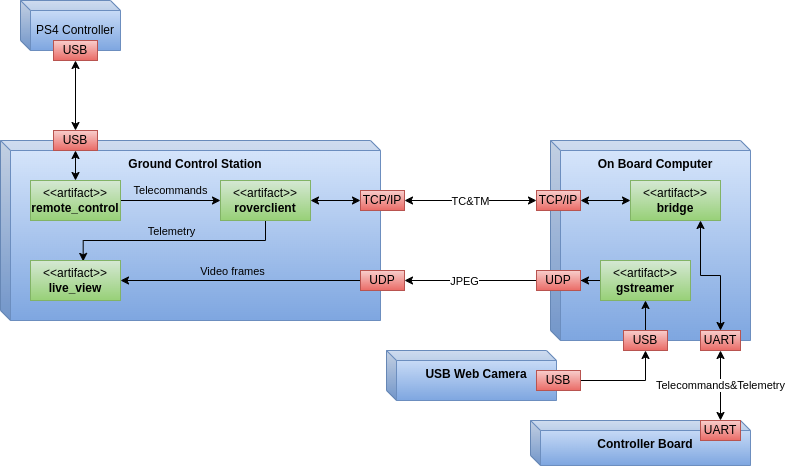

The diagram above was exported from draw.io. Its source (the exported page's mxGraphModel, read from the mxfile embedded in the PNG):
<mxGraphModel dx="2002" dy="803" grid="1" gridSize="10" guides="1" tooltips="1" connect="1" arrows="1" fold="1" page="1" pageScale="1" pageWidth="827" pageHeight="1169" math="0" shadow="0">
  <root>
    <mxCell id="0" />
    <mxCell id="1" parent="0" />
    <mxCell id="9LN9JRDdhfgggQ-dDZQ4-1" value="&lt;b&gt;On Board Computer&lt;/b&gt;" style="shape=cube;whiteSpace=wrap;html=1;boundedLbl=1;backgroundOutline=1;darkOpacity=0.05;darkOpacity2=0.1;size=10;verticalAlign=top;fillColor=#dae8fc;gradientColor=#7ea6e0;strokeColor=#6c8ebf;" parent="1" vertex="1">
      <mxGeometry x="550" y="240" width="200" height="200" as="geometry" />
    </mxCell>
    <mxCell id="9LN9JRDdhfgggQ-dDZQ4-47" style="edgeStyle=orthogonalEdgeStyle;rounded=0;orthogonalLoop=1;jettySize=auto;html=1;entryX=1;entryY=0.5;entryDx=0;entryDy=0;" parent="1" source="9LN9JRDdhfgggQ-dDZQ4-2" target="9LN9JRDdhfgggQ-dDZQ4-21" edge="1">
      <mxGeometry relative="1" as="geometry" />
    </mxCell>
    <mxCell id="9LN9JRDdhfgggQ-dDZQ4-2" value="&amp;lt;&amp;lt;artifact&amp;gt;&amp;gt;&lt;br&gt;&lt;b&gt;gstreamer&lt;/b&gt;" style="html=1;align=center;verticalAlign=middle;dashed=0;whiteSpace=wrap;fillColor=#d5e8d4;gradientColor=#97d077;strokeColor=#82b366;" parent="1" vertex="1">
      <mxGeometry x="600" y="360" width="90" height="40" as="geometry" />
    </mxCell>
    <mxCell id="9LN9JRDdhfgggQ-dDZQ4-8" style="edgeStyle=orthogonalEdgeStyle;rounded=0;orthogonalLoop=1;jettySize=auto;html=1;startArrow=classic;startFill=1;" parent="1" source="9LN9JRDdhfgggQ-dDZQ4-3" target="9LN9JRDdhfgggQ-dDZQ4-7" edge="1">
      <mxGeometry relative="1" as="geometry">
        <mxPoint x="720" y="300" as="targetPoint" />
        <Array as="points">
          <mxPoint x="700" y="375" />
          <mxPoint x="720" y="375" />
        </Array>
      </mxGeometry>
    </mxCell>
    <mxCell id="9LN9JRDdhfgggQ-dDZQ4-46" style="edgeStyle=orthogonalEdgeStyle;rounded=0;orthogonalLoop=1;jettySize=auto;html=1;entryX=1;entryY=0.5;entryDx=0;entryDy=0;startArrow=classic;startFill=1;" parent="1" source="9LN9JRDdhfgggQ-dDZQ4-3" target="9LN9JRDdhfgggQ-dDZQ4-17" edge="1">
      <mxGeometry relative="1" as="geometry" />
    </mxCell>
    <mxCell id="9LN9JRDdhfgggQ-dDZQ4-3" value="&amp;lt;&amp;lt;artifact&amp;gt;&amp;gt;&lt;br&gt;&lt;b&gt;bridge&lt;/b&gt;" style="html=1;align=center;verticalAlign=middle;dashed=0;whiteSpace=wrap;fillColor=#d5e8d4;gradientColor=#97d077;strokeColor=#82b366;" parent="1" vertex="1">
      <mxGeometry x="630" y="280" width="90" height="40" as="geometry" />
    </mxCell>
    <mxCell id="9LN9JRDdhfgggQ-dDZQ4-5" value="Controller Board" style="shape=cube;whiteSpace=wrap;html=1;boundedLbl=1;backgroundOutline=1;darkOpacity=0.05;darkOpacity2=0.1;size=10;fontStyle=1;verticalAlign=top;fillColor=#dae8fc;gradientColor=#7ea6e0;strokeColor=#6c8ebf;" parent="1" vertex="1">
      <mxGeometry x="530" y="520" width="220" height="45" as="geometry" />
    </mxCell>
    <mxCell id="9LN9JRDdhfgggQ-dDZQ4-38" value="Telecommands&amp;amp;Telemetry" style="edgeStyle=orthogonalEdgeStyle;rounded=0;orthogonalLoop=1;jettySize=auto;html=1;exitX=0.5;exitY=0;exitDx=0;exitDy=0;entryX=0.5;entryY=1;entryDx=0;entryDy=0;startArrow=classic;startFill=1;" parent="1" source="9LN9JRDdhfgggQ-dDZQ4-6" target="9LN9JRDdhfgggQ-dDZQ4-7" edge="1">
      <mxGeometry relative="1" as="geometry">
        <mxPoint x="790" y="420" as="targetPoint" />
      </mxGeometry>
    </mxCell>
    <mxCell id="9LN9JRDdhfgggQ-dDZQ4-6" value="UART" style="rounded=0;whiteSpace=wrap;html=1;fillColor=#f8cecc;gradientColor=#ea6b66;strokeColor=#b85450;" parent="1" vertex="1">
      <mxGeometry x="700" y="520" width="40" height="20" as="geometry" />
    </mxCell>
    <mxCell id="9LN9JRDdhfgggQ-dDZQ4-7" value="UART" style="rounded=0;whiteSpace=wrap;html=1;fillColor=#f8cecc;gradientColor=#ea6b66;strokeColor=#b85450;" parent="1" vertex="1">
      <mxGeometry x="700" y="430" width="40" height="20" as="geometry" />
    </mxCell>
    <mxCell id="9LN9JRDdhfgggQ-dDZQ4-12" value="Ground Control Station" style="shape=cube;whiteSpace=wrap;html=1;boundedLbl=1;backgroundOutline=1;darkOpacity=0.05;darkOpacity2=0.1;size=10;fontStyle=1;verticalAlign=top;fillColor=#dae8fc;gradientColor=#7ea6e0;strokeColor=#6c8ebf;" parent="1" vertex="1">
      <mxGeometry y="240" width="380" height="180" as="geometry" />
    </mxCell>
    <mxCell id="9LN9JRDdhfgggQ-dDZQ4-27" style="edgeStyle=orthogonalEdgeStyle;rounded=0;orthogonalLoop=1;jettySize=auto;html=1;endArrow=classic;endFill=1;startArrow=classic;startFill=1;" parent="1" source="9LN9JRDdhfgggQ-dDZQ4-13" target="9LN9JRDdhfgggQ-dDZQ4-18" edge="1">
      <mxGeometry relative="1" as="geometry" />
    </mxCell>
    <mxCell id="9LN9JRDdhfgggQ-dDZQ4-29" style="edgeStyle=orthogonalEdgeStyle;rounded=0;orthogonalLoop=1;jettySize=auto;html=1;entryX=0.585;entryY=0.023;entryDx=0;entryDy=0;entryPerimeter=0;exitX=0.5;exitY=1;exitDx=0;exitDy=0;" parent="1" source="9LN9JRDdhfgggQ-dDZQ4-13" target="9LN9JRDdhfgggQ-dDZQ4-15" edge="1">
      <mxGeometry relative="1" as="geometry" />
    </mxCell>
    <mxCell id="9LN9JRDdhfgggQ-dDZQ4-37" value="Telemetry" style="edgeLabel;html=1;align=center;verticalAlign=middle;resizable=0;points=[];labelBackgroundColor=none;" parent="9LN9JRDdhfgggQ-dDZQ4-29" connectable="0" vertex="1">
      <mxGeometry x="0.1473" y="-2" relative="1" as="geometry">
        <mxPoint x="13" y="-8" as="offset" />
      </mxGeometry>
    </mxCell>
    <mxCell id="9LN9JRDdhfgggQ-dDZQ4-13" value="&amp;lt;&amp;lt;artifact&amp;gt;&amp;gt;&lt;br&gt;&lt;b&gt;roverclient&lt;/b&gt;" style="html=1;align=center;verticalAlign=middle;dashed=0;whiteSpace=wrap;fillColor=#d5e8d4;gradientColor=#97d077;strokeColor=#82b366;" parent="1" vertex="1">
      <mxGeometry x="220" y="280" width="90" height="40" as="geometry" />
    </mxCell>
    <mxCell id="9LN9JRDdhfgggQ-dDZQ4-28" value="Telecommands" style="edgeStyle=orthogonalEdgeStyle;rounded=0;orthogonalLoop=1;jettySize=auto;html=1;entryX=0;entryY=0.5;entryDx=0;entryDy=0;labelBackgroundColor=none;" parent="1" source="9LN9JRDdhfgggQ-dDZQ4-14" target="9LN9JRDdhfgggQ-dDZQ4-13" edge="1">
      <mxGeometry y="10" relative="1" as="geometry">
        <mxPoint as="offset" />
      </mxGeometry>
    </mxCell>
    <mxCell id="9LN9JRDdhfgggQ-dDZQ4-14" value="&amp;lt;&amp;lt;artifact&amp;gt;&amp;gt;&lt;br&gt;&lt;b&gt;remote_control&lt;/b&gt;" style="html=1;align=center;verticalAlign=middle;dashed=0;whiteSpace=wrap;fillColor=#d5e8d4;gradientColor=#97d077;strokeColor=#82b366;" parent="1" vertex="1">
      <mxGeometry x="30" y="280" width="90" height="40" as="geometry" />
    </mxCell>
    <mxCell id="9LN9JRDdhfgggQ-dDZQ4-15" value="&amp;lt;&amp;lt;artifact&amp;gt;&amp;gt;&lt;br&gt;&lt;b&gt;live_view&lt;/b&gt;" style="html=1;align=center;verticalAlign=middle;dashed=0;whiteSpace=wrap;fillColor=#d5e8d4;gradientColor=#97d077;strokeColor=#82b366;" parent="1" vertex="1">
      <mxGeometry x="30" y="360" width="90" height="40" as="geometry" />
    </mxCell>
    <mxCell id="9LN9JRDdhfgggQ-dDZQ4-17" value="TCP/IP" style="rounded=0;whiteSpace=wrap;html=1;fillColor=#f8cecc;gradientColor=#ea6b66;strokeColor=#b85450;" parent="1" vertex="1">
      <mxGeometry x="536" y="290" width="44" height="20" as="geometry" />
    </mxCell>
    <mxCell id="9LN9JRDdhfgggQ-dDZQ4-19" style="edgeStyle=orthogonalEdgeStyle;rounded=0;orthogonalLoop=1;jettySize=auto;html=1;startArrow=classic;startFill=1;" parent="1" source="9LN9JRDdhfgggQ-dDZQ4-18" target="9LN9JRDdhfgggQ-dDZQ4-17" edge="1">
      <mxGeometry relative="1" as="geometry" />
    </mxCell>
    <mxCell id="9LN9JRDdhfgggQ-dDZQ4-20" value="TC&amp;amp;TM" style="edgeLabel;html=1;align=center;verticalAlign=middle;resizable=0;points=[];" parent="9LN9JRDdhfgggQ-dDZQ4-19" connectable="0" vertex="1">
      <mxGeometry x="-0.1815" y="-2" relative="1" as="geometry">
        <mxPoint x="11" y="-2" as="offset" />
      </mxGeometry>
    </mxCell>
    <mxCell id="9LN9JRDdhfgggQ-dDZQ4-18" value="TCP/IP" style="rounded=0;whiteSpace=wrap;html=1;fillColor=#f8cecc;gradientColor=#ea6b66;strokeColor=#b85450;" parent="1" vertex="1">
      <mxGeometry x="360" y="290" width="44" height="20" as="geometry" />
    </mxCell>
    <mxCell id="9LN9JRDdhfgggQ-dDZQ4-23" style="edgeStyle=orthogonalEdgeStyle;rounded=0;orthogonalLoop=1;jettySize=auto;html=1;entryX=1;entryY=0.5;entryDx=0;entryDy=0;" parent="1" source="9LN9JRDdhfgggQ-dDZQ4-21" target="9LN9JRDdhfgggQ-dDZQ4-22" edge="1">
      <mxGeometry relative="1" as="geometry" />
    </mxCell>
    <mxCell id="9LN9JRDdhfgggQ-dDZQ4-24" value="JPEG" style="edgeLabel;html=1;align=center;verticalAlign=middle;resizable=0;points=[];" parent="9LN9JRDdhfgggQ-dDZQ4-23" connectable="0" vertex="1">
      <mxGeometry x="0.1039" relative="1" as="geometry">
        <mxPoint as="offset" />
      </mxGeometry>
    </mxCell>
    <mxCell id="9LN9JRDdhfgggQ-dDZQ4-21" value="UDP" style="rounded=0;whiteSpace=wrap;html=1;fillColor=#f8cecc;gradientColor=#ea6b66;strokeColor=#b85450;" parent="1" vertex="1">
      <mxGeometry x="536" y="370" width="44" height="20" as="geometry" />
    </mxCell>
    <mxCell id="9LN9JRDdhfgggQ-dDZQ4-25" style="edgeStyle=orthogonalEdgeStyle;rounded=0;orthogonalLoop=1;jettySize=auto;html=1;" parent="1" source="9LN9JRDdhfgggQ-dDZQ4-22" target="9LN9JRDdhfgggQ-dDZQ4-15" edge="1">
      <mxGeometry relative="1" as="geometry" />
    </mxCell>
    <mxCell id="9LN9JRDdhfgggQ-dDZQ4-26" value="Video frames" style="edgeLabel;html=1;align=center;verticalAlign=middle;resizable=0;points=[];labelBackgroundColor=none;" parent="9LN9JRDdhfgggQ-dDZQ4-25" connectable="0" vertex="1">
      <mxGeometry x="0.1997" relative="1" as="geometry">
        <mxPoint x="15" y="-10" as="offset" />
      </mxGeometry>
    </mxCell>
    <mxCell id="9LN9JRDdhfgggQ-dDZQ4-22" value="UDP" style="rounded=0;whiteSpace=wrap;html=1;fillColor=#f8cecc;gradientColor=#ea6b66;strokeColor=#b85450;" parent="1" vertex="1">
      <mxGeometry x="360" y="370" width="44" height="20" as="geometry" />
    </mxCell>
    <mxCell id="9LN9JRDdhfgggQ-dDZQ4-32" value="PS4 Controller" style="shape=cube;whiteSpace=wrap;html=1;boundedLbl=1;backgroundOutline=1;darkOpacity=0.05;darkOpacity2=0.1;size=10;fillColor=#dae8fc;gradientColor=#7ea6e0;strokeColor=#6c8ebf;" parent="1" vertex="1">
      <mxGeometry x="20" y="100" width="100" height="50" as="geometry" />
    </mxCell>
    <mxCell id="9LN9JRDdhfgggQ-dDZQ4-36" style="edgeStyle=orthogonalEdgeStyle;rounded=0;orthogonalLoop=1;jettySize=auto;html=1;entryX=0.5;entryY=1;entryDx=0;entryDy=0;startArrow=classic;startFill=1;" parent="1" source="9LN9JRDdhfgggQ-dDZQ4-34" target="9LN9JRDdhfgggQ-dDZQ4-35" edge="1">
      <mxGeometry relative="1" as="geometry" />
    </mxCell>
    <mxCell id="9LN9JRDdhfgggQ-dDZQ4-39" style="edgeStyle=orthogonalEdgeStyle;rounded=0;orthogonalLoop=1;jettySize=auto;html=1;startArrow=classic;startFill=1;" parent="1" source="9LN9JRDdhfgggQ-dDZQ4-34" target="9LN9JRDdhfgggQ-dDZQ4-14" edge="1">
      <mxGeometry relative="1" as="geometry" />
    </mxCell>
    <mxCell id="9LN9JRDdhfgggQ-dDZQ4-34" value="USB" style="rounded=0;whiteSpace=wrap;html=1;fillColor=#f8cecc;gradientColor=#ea6b66;strokeColor=#b85450;" parent="1" vertex="1">
      <mxGeometry x="53" y="230" width="44" height="20" as="geometry" />
    </mxCell>
    <mxCell id="9LN9JRDdhfgggQ-dDZQ4-35" value="USB" style="rounded=0;whiteSpace=wrap;html=1;fillColor=#f8cecc;gradientColor=#ea6b66;strokeColor=#b85450;" parent="1" vertex="1">
      <mxGeometry x="53" y="140" width="44" height="20" as="geometry" />
    </mxCell>
    <mxCell id="9LN9JRDdhfgggQ-dDZQ4-40" value="&lt;b&gt;USB Web Camera&lt;/b&gt;" style="shape=cube;whiteSpace=wrap;html=1;boundedLbl=1;backgroundOutline=1;darkOpacity=0.05;darkOpacity2=0.1;size=10;verticalAlign=top;fillColor=#dae8fc;gradientColor=#7ea6e0;strokeColor=#6c8ebf;" parent="1" vertex="1">
      <mxGeometry x="386" y="450" width="170" height="50" as="geometry" />
    </mxCell>
    <mxCell id="9LN9JRDdhfgggQ-dDZQ4-44" style="edgeStyle=orthogonalEdgeStyle;rounded=0;orthogonalLoop=1;jettySize=auto;html=1;exitX=0.5;exitY=0;exitDx=0;exitDy=0;" parent="1" source="9LN9JRDdhfgggQ-dDZQ4-41" target="9LN9JRDdhfgggQ-dDZQ4-2" edge="1">
      <mxGeometry relative="1" as="geometry">
        <Array as="points">
          <mxPoint x="645" y="430" />
        </Array>
      </mxGeometry>
    </mxCell>
    <mxCell id="9LN9JRDdhfgggQ-dDZQ4-41" value="USB" style="rounded=0;whiteSpace=wrap;html=1;fillColor=#f8cecc;gradientColor=#ea6b66;strokeColor=#b85450;" parent="1" vertex="1">
      <mxGeometry x="623" y="430" width="44" height="20" as="geometry" />
    </mxCell>
    <mxCell id="9LN9JRDdhfgggQ-dDZQ4-43" style="edgeStyle=orthogonalEdgeStyle;rounded=0;orthogonalLoop=1;jettySize=auto;html=1;" parent="1" source="9LN9JRDdhfgggQ-dDZQ4-42" target="9LN9JRDdhfgggQ-dDZQ4-41" edge="1">
      <mxGeometry relative="1" as="geometry" />
    </mxCell>
    <mxCell id="9LN9JRDdhfgggQ-dDZQ4-42" value="USB" style="rounded=0;whiteSpace=wrap;html=1;fillColor=#f8cecc;gradientColor=#ea6b66;strokeColor=#b85450;" parent="1" vertex="1">
      <mxGeometry x="536" y="470" width="44" height="20" as="geometry" />
    </mxCell>
  </root>
</mxGraphModel>